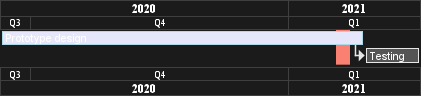

The diagram above was rendered by PlantUML. Its source (embedded in the PNG):
@startgantt
Language fr
projectscale quarterly zoom 7
Project starts the 20th of september 2020
[Prototype design] as [TASK1] lasts 130 days
[TASK1] is colored in Lavender/LightBlue
[Testing] lasts 20 days
[TASK1]->[Testing]

2021-01-18 to 2021-01-22 are named [End's committee]
2021-01-18 to 2021-01-22 are colored in salmon 
@endgantt